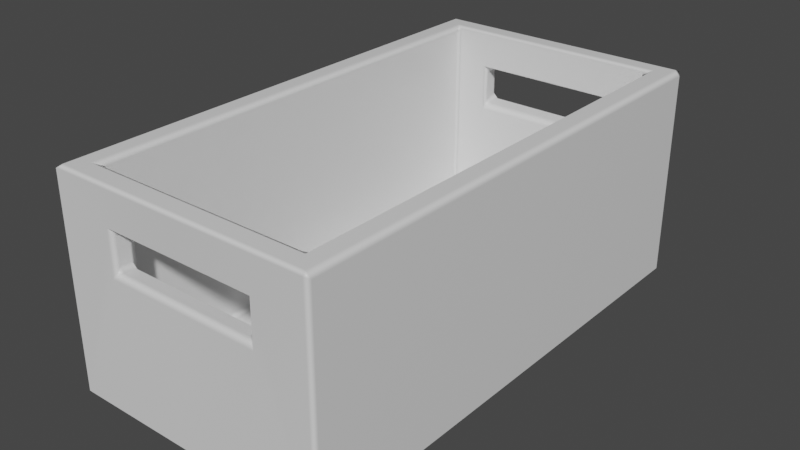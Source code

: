 # Source: Basket.blend  (saved by Blender 3.1.7; exported with 4.5.12 LTS)
import bpy
from mathutils import Matrix  # noqa: F401  (used for matrix-valued properties, if any)

bpy.ops.wm.read_factory_settings(use_empty=True)
scene = bpy.context.scene
scene.name = 'Scene'

# ---- collections
col_collection = bpy.data.collections.new('Collection'); scene.collection.children.link(col_collection)

# ---- materials (node trees are filled in below, after node groups)
mat_material = bpy.data.materials.new('Material')
mat_material.alpha_threshold = 0.0
mat_material.use_transparent_shadow = False
mat_material.line_color = (0.0, 0.0, 0.0, 1.0)

# ---- material node trees
mat_material.use_nodes = True; mat_material.node_tree.nodes.clear()
_N = mat_material.node_tree.nodes; _L = mat_material.node_tree.links
n0 = _N.new('ShaderNodeOutputMaterial'); n0.name = 'Material Output'; n0.location = (300, 300)
n1 = _N.new('ShaderNodeBsdfPrincipled'); n1.name = 'Principled BSDF'; n1.location = (10, 300)
n1.distribution = 'GGX'
n1.subsurface_method = 'RANDOM_WALK_SKIN'
n1.inputs[2].default_value = 0.4
n1.inputs[3].default_value = 1.45
n1.inputs[27].default_value = (0.0, 0.0, 0.0, 1.0)
n1.inputs[28].default_value = 1.0
_L.new(n1.outputs[0], n0.inputs[0])
n0.is_active_output = True

# ---- world
world_world = bpy.data.worlds.new('World'); scene.world = world_world
world_world.use_nodes = True; world_world.node_tree.nodes.clear()
_N = world_world.node_tree.nodes; _L = world_world.node_tree.links
n0 = _N.new('ShaderNodeOutputWorld'); n0.name = 'World Output'; n0.location = (300, 300)
n1 = _N.new('ShaderNodeBackground'); n1.name = 'Background'; n1.location = (10, 300)
n1.inputs[0].default_value = (0.05088, 0.05088, 0.05088, 1.0)
_L.new(n1.outputs[0], n0.inputs[0])
n0.is_active_output = True
world_world.color = (0.05088, 0.05088, 0.05088)
world_world.use_sun_shadow = False
world_world.sun_shadow_jitter_overblur = 0.0

# ---- meshes
me_cube = bpy.data.meshes.new('Cube')
me_cube.from_pydata([(0.0, 0.0, 0.0188), (0.0, 0.0, 0.1691), (1.0, -1.848, 1.59), (0.9599, -1.848, 1.631), (0.9755, -1.887, 1.614), (0.9774, -1.887, 0.07248), (0.96, -1.848, 0.0188), (1.0, -1.848, 0.0588), (0.9599, 0.0, 1.631), (1.0, 0.0, 1.59), (1.0, 0.0, 0.0588), (0.96, 0.0, 0.0188), (0.8128, -1.662, 1.593), (0.7947, -1.703, 1.613), (0.8529, -1.742, 1.633), (0.8128, 0.0, 1.593), (0.8529, 0.0, 1.633), (0.7728, -1.662, 0.1691), (0.7973, -1.702, 0.2224), (0.8128, -1.662, 0.2091), (0.7728, 0.0, 0.1691), (0.8128, 0.0, 0.2091), (0.0, -1.887, 1.613), (0.0, -1.848, 1.631), (0.0, -1.848, 0.0188), (0.0, -1.887, 0.07195), (0.0, -1.742, 1.633), (0.0, -1.703, 1.612), (0.0, -1.702, 0.2219), (0.0, -1.662, 0.1691), (0.5552, -1.832, 1.299), (0.5797, -1.873, 1.355), (0.5152, -1.832, 1.339), (0.5552, -1.832, 1.11), (0.5152, -1.832, 1.07), (0.5778, -1.873, 1.021), (0.0, -1.873, 1.022), (0.0, -1.832, 1.07), (0.0, -1.832, 1.339), (0.0, -1.873, 1.356), (0.5552, -1.748, 1.1), (0.5707, -1.708, 1.001), (0.5152, -1.748, 1.059), (0.5552, -1.748, 1.299), (0.5152, -1.748, 1.339), (0.5733, -1.707, 1.36), (0.0, -1.707, 1.361), (0.0, -1.748, 1.339), (0.0, -1.748, 1.059), (0.0, -1.708, 1.002)], [], [(12, 15, 21, 19), (3, 8, 16, 14), (13, 18, 41, 45), (23, 3, 14, 26), (4, 22, 39, 31), (33, 30, 43, 40), (18, 28, 49, 41), (0, 11, 6, 24), (37, 34, 42, 48), (10, 9, 2, 7), (25, 5, 35, 36), (27, 13, 45, 46), (20, 1, 29, 17), (32, 38, 47, 44), (2, 3, 4), (5, 6, 7), (12, 13, 14), (17, 18, 19), (30, 31, 32), (33, 34, 35), (40, 41, 42), (43, 44, 45), (4, 5, 7, 2), (8, 3, 2, 9), (24, 6, 5, 25), (6, 11, 10, 7), (15, 12, 14, 16), (20, 17, 19, 21), (18, 13, 12, 19), (3, 23, 22, 4), (13, 27, 26, 14), (17, 29, 28, 18), (30, 33, 35, 31), (36, 35, 34, 37), (31, 39, 38, 32), (40, 43, 45, 41), (44, 47, 46, 45), (41, 49, 48, 42), (43, 30, 32, 44), (33, 40, 42, 34), (5, 4, 31, 35)])
me_cube.polygons.foreach_set('use_smooth', [True] * 41)
_k = set([(2, 7), (2, 9), (3, 8), (3, 23), (4, 5), (4, 22), (5, 25), (6, 11), (6, 24), (7, 10), (12, 15), (12, 19), (13, 18), (13, 27), (14, 16), (14, 26), (17, 20), (17, 29), (18, 28), (19, 21), (30, 33), (30, 43), (31, 35), (31, 39), (32, 38), (32, 44), (33, 40), (34, 37), (34, 42), (35, 36), (40, 43), (41, 45), (41, 49), (42, 48), (44, 47), (45, 46)])
me_cube.attributes.new('sharp_edge', 'BOOLEAN', 'EDGE').data.foreach_set('value', [ (min(e.vertices), max(e.vertices)) in _k for e in me_cube.edges])
_k = {(4, 5): 1.0, (2, 7): 1.0, (3, 8): 1.0, (2, 9): 1.0, (6, 24): 0.52941, (5, 25): 0.52941, (6, 11): 0.52941, (7, 10): 0.52941, (12, 15): 1.0, (14, 16): 1.0, (17, 20): 0.38039, (19, 21): 0.38039, (13, 18): 1.0, (12, 19): 1.0, (3, 23): 1.0, (4, 22): 1.0, (13, 27): 1.0, (14, 26): 1.0, (17, 29): 0.38039, (18, 28): 0.38039, (30, 33): 1.0, (31, 35): 1.0, (35, 36): 0.52941, (34, 37): 0.52941, (31, 39): 1.0, (32, 38): 1.0, (40, 43): 1.0, (41, 45): 1.0, (44, 47): 1.0, (45, 46): 1.0, (41, 49): 0.38039, (42, 48): 0.38039}
me_cube.attributes.new('crease_edge', 'FLOAT', 'EDGE').data.foreach_set('value', [_k.get((min(e.vertices), max(e.vertices)), 0.0) for e in me_cube.edges])
_uv = me_cube.uv_layers.new(name='UVMap')
_uv.uv.foreach_set('vector', [0.4394, 0.4188, 0.439, 0.002365, 0.7858, 0.002014, 0.7862, 0.4185, 0.9141, 0.906, 0.451, 0.906, 0.451, 0.8792, 0.8875, 0.8792, 0.4346, 0.4299, 0.7829, 0.4293, 0.5878, 0.486, 0.4979, 0.4854, 0.9141, 0.6655, 0.9141, 0.906, 0.8875, 0.8792, 0.8875, 0.6655, 0.4059, 0.477, 0.4058, 0.7214, 0.3412, 0.7214, 0.3409, 0.5762, 0.961, 0.5718, 0.9564, 0.6323, 0.9307, 0.6319, 0.9327, 0.568, 0.7829, 0.4293, 0.783, 0.629, 0.5876, 0.629, 0.5878, 0.486, 0.8835, 0.6335, 0.8835, 0.8741, 0.4205, 0.8741, 0.4205, 0.6335, 0.9646, 0.4262, 0.9612, 0.5533, 0.9363, 0.5498, 0.949, 0.4254, 0.01663, 0.002019, 0.4003, 0.002399, 0.3999, 0.4654, 0.01618, 0.465, 0.0193, 0.7213, 0.01959, 0.4764, 0.2573, 0.5766, 0.2573, 0.7214, 0.4347, 0.629, 0.4346, 0.4299, 0.4979, 0.4854, 0.4977, 0.629, 0.998, 0.4184, 0.8044, 0.4184, 0.8044, 0.001995, 0.998, 0.001995, 0.9549, 0.6493, 0.9436, 0.7752, 0.9275, 0.7744, 0.9308, 0.6487, 0.3999, 0.4654, 0.4138, 0.4689, 0.4059, 0.477, 0.01959, 0.4764, 0.003273, 0.4709, 0.01618, 0.465, 0.4394, 0.4188, 0.4346, 0.4299, 0.4184, 0.4269, 0.7996, 0.4231, 0.7829, 0.4293, 0.7862, 0.4185, 0.9564, 0.6323, 0.9674, 0.6417, 0.9549, 0.6493, 0.961, 0.5718, 0.9612, 0.5533, 0.9784, 0.5572, 0.9327, 0.568, 0.9181, 0.5474, 0.9363, 0.5498, 0.9307, 0.6319, 0.9308, 0.6487, 0.9193, 0.6417, 0.4059, 0.477, 0.01959, 0.4764, 0.01618, 0.465, 0.3999, 0.4654, 0.4146, 0.002413, 0.4142, 0.4655, 0.3999, 0.4654, 0.4003, 0.002399, 0.002756, 0.7212, 0.002937, 0.4807, 0.01959, 0.4764, 0.0193, 0.7213, 0.002003, 0.465, 0.002461, 0.002005, 0.01663, 0.002019, 0.01618, 0.465, 0.439, 0.002365, 0.4394, 0.4188, 0.4202, 0.4202, 0.4249, 0.002379, 0.8, 0.002, 0.8004, 0.4184, 0.7862, 0.4185, 0.7858, 0.002014, 0.7829, 0.4293, 0.4346, 0.4299, 0.4394, 0.4188, 0.7862, 0.4185, 0.4165, 0.4809, 0.4165, 0.7214, 0.4058, 0.7214, 0.4059, 0.477, 0.4346, 0.4299, 0.4347, 0.629, 0.4235, 0.629, 0.4209, 0.433, 0.7997, 0.4354, 0.7997, 0.629, 0.783, 0.629, 0.7829, 0.4293, 0.9564, 0.6323, 0.961, 0.5718, 0.9784, 0.5572, 0.9674, 0.6417, 0.9767, 0.4264, 0.9784, 0.5572, 0.9612, 0.5533, 0.9646, 0.4262, 0.9674, 0.6417, 0.9527, 0.7761, 0.9436, 0.7752, 0.9549, 0.6493, 0.9327, 0.568, 0.9307, 0.6319, 0.9193, 0.6417, 0.9181, 0.5474, 0.9308, 0.6487, 0.9275, 0.7744, 0.9181, 0.7742, 0.9193, 0.6417, 0.9181, 0.5474, 0.9356, 0.4239, 0.949, 0.4254, 0.9363, 0.5498, 0.9307, 0.6319, 0.9564, 0.6323, 0.9549, 0.6493, 0.9308, 0.6487, 0.961, 0.5718, 0.9327, 0.568, 0.9363, 0.5498, 0.9612, 0.5533, 0.01959, 0.4764, 0.4059, 0.477, 0.3409, 0.5762, 0.2573, 0.5766])
me_cube.materials.append(mat_material)
me_cube.use_remesh_preserve_volume = False
me_cube.use_remesh_preserve_attributes = False
me_cube.use_mirror_vertex_groups = False
me_cube.update()
me_cube.normals_split_custom_set([tuple(v) for v in zip(*[iter([-1.0, 0.0, 0.0, -1.0, 0.0, 0.0, -1.0, 0.0, 0.0, -1.0, 0.0, 0.0, 0.008668, -0.008651, 0.9999, 0.01725, 2.334e-10, 0.9999, 0.01725, 2.334e-10, 0.9999, 0.008615, -0.008704, 0.9999, -0.01015, 0.9999, -0.01048, -0.003964, 1.0, 0.005284, -0.01341, 0.9999, 0.002537, -0.01139, 0.9999, -0.009394, -1.51e-08, -0.01738, 0.9998, 0.008668, -0.008651, 0.9999, 0.008615, -0.008704, 0.9999, -1.51e-08, -0.01738, 0.9998, -0.0226, -0.9995, -0.02013, -8.796e-09, -0.9985, -0.05461, -8.796e-09, -0.9985, -0.05461, -0.01636, -0.9994, -0.02966, -1.0, 0.0, 0.0, -1.0, 0.0, 0.0, -1.0, 0.0, 0.0, -1.0, 0.0, 0.0, -0.003964, 1.0, 0.005284, 4.095e-11, 1.0, 0.006437, 4.095e-11, 1.0, 0.006437, -0.01341, 0.9999, 0.002537, 0.0, 0.0, -1.0, 0.0, 0.0, -1.0, 0.0, 0.0, -1.0, 0.0, 0.0, -1.0, 0.0, 0.1232, 0.9924, 0.0, 0.1232, 0.9924, 0.0, 0.1232, 0.9924, 0.0, 0.1232, 0.9924, 1.0, 0.0, 0.0, 1.0, 0.0, 0.0, 1.0, 0.0, 0.0, 1.0, 0.0, 0.0, -5.95e-10, -0.9999, 0.01507, -0.009057, -0.9999, 0.01126, -0.0208, -0.9998, 0.006309, -5.95e-10, -0.9999, 0.01507, 1.561e-09, 0.9998, -0.01937, -0.01015, 0.9999, -0.01048, -0.01139, 0.9999, -0.009394, 1.561e-09, 0.9998, -0.01937, 0.0, 0.0, 1.0, 0.0, 0.0, 1.0, 0.0, 0.0, 1.0, 0.0, 0.0, 1.0, 0.0, 0.0, -1.0, 0.0, 0.0, -1.0, 0.0, 0.0, -1.0, 0.0, 0.0, -1.0, 1.0, 1.252e-05, -1.705e-05, 0.005701, -0.01149, 0.9999, -0.02397, -0.9995, -0.01829, -0.0119, -0.9999, 0.01025, -3.01e-06, -1.317e-05, -1.0, 1.0, -7.659e-06, -2.48e-05, -1.0, -2.739e-05, 3.964e-06, -0.007331, 0.9999, -0.01289, 0.01157, -0.005872, 0.9999, -2.087e-05, -1.973e-05, 1.0, -0.01473, 0.9999, 0.002167, -1.0, 4.709e-06, 2.646e-05, -1.0, 9.209e-06, 1.49e-06, -0.01153, -0.9993, -0.03615, -2.536e-05, 1.883e-05, -1.0, -1.0, -1.491e-05, 1.156e-05, -7.389e-05, 0.1232, 0.9924, -0.02377, -0.9997, 0.004776, -1.0, -3.842e-05, 1.946e-05, -0.007389, 1.0, 0.004206, -4.399e-05, 0.1232, 0.9924, -1.0, -1.115e-05, 1.35e-05, -1.243e-05, -2.611e-05, -1.0, -0.01465, 0.9999, -0.006424, -0.02397, -0.9995, -0.01829, -0.0119, -0.9999, 0.01025, 1.0, -7.659e-06, -2.48e-05, 1.0, 1.252e-05, -1.705e-05, 0.01726, -3.325e-05, 0.9999, 0.005701, -0.01149, 0.9999, 1.0, 1.252e-05, -1.705e-05, 1.0, -3.43e-05, -1.818e-06, 1.989e-05, -2.831e-06, -1.0, -3.01e-06, -1.317e-05, -1.0, -0.0119, -0.9999, 0.01025, -9.975e-05, -0.9999, 0.01506, -3.01e-06, -1.317e-05, -1.0, 2.363e-05, -3.378e-05, -1.0, 1.0, -3.394e-05, 2.372e-05, 1.0, -7.659e-06, -2.48e-05, -1.0, -3.512e-05, 9.477e-06, -1.0, -2.739e-05, 3.964e-06, 0.01157, -0.005872, 0.9999, 0.01727, -3.399e-05, 0.9999, -2.357e-05, 3.091e-08, 1.0, -2.087e-05, -1.973e-05, 1.0, -1.0, 4.709e-06, 2.646e-05, -1.0, 0.0, -2.363e-05, -0.01473, 0.9999, 0.002167, -0.007331, 0.9999, -0.01289, -1.0, -2.739e-05, 3.964e-06, -1.0, 4.709e-06, 2.646e-05, 0.005701, -0.01149, 0.9999, -5.755e-05, -0.01738, 0.9998, -4.069e-05, -0.9985, -0.05462, -0.02397, -0.9995, -0.01829, -0.007331, 0.9999, -0.01289, -0.0001489, 0.9998, -0.01937, 8.508e-06, -0.01736, 0.9998, 0.01157, -0.005872, 0.9999, -2.087e-05, -1.973e-05, 1.0, -0.0001187, 6.169e-06, 1.0, -1.185e-05, 1.0, 0.00644, -0.01473, 0.9999, 0.002167, -1.0, 9.209e-06, 1.49e-06, -1.0, -1.491e-05, 1.156e-05, -0.02377, -0.9997, 0.004776, -0.01153, -0.9993, -0.03615, -3.17e-05, -0.9999, 0.01507, -0.02377, -0.9997, 0.004776, -7.389e-05, 0.1232, 0.9924, 0.0002047, 0.1232, 0.9924, -0.01153, -0.9993, -0.03615, -0.0002662, -0.9985, -0.05462, 1.046e-05, -2.521e-05, -1.0, -2.536e-05, 1.883e-05, -1.0, -1.0, -3.842e-05, 1.946e-05, -1.0, -1.115e-05, 1.35e-05, -0.01465, 0.9999, -0.006424, -0.007389, 1.0, 0.004206, -1.243e-05, -2.611e-05, -1.0, -4.207e-05, -1.748e-05, -1.0, -8.775e-06, 0.9998, -0.01936, -0.01465, 0.9999, -0.006424, -0.007389, 1.0, 0.004206, 0.0002111, 1.0, 0.006461, -2.454e-06, 0.1232, 0.9924, -4.399e-05, 0.1232, 0.9924, -1.0, -1.115e-05, 1.35e-05, -1.0, 9.209e-06, 1.49e-06, -2.536e-05, 1.883e-05, -1.0, -1.243e-05, -2.611e-05, -1.0, -1.0, -1.491e-05, 1.156e-05, -1.0, -3.842e-05, 1.946e-05, -4.399e-05, 0.1232, 0.9924, -7.389e-05, 0.1232, 0.9924, -0.009057, -0.9999, 0.01126, -0.0226, -0.9995, -0.02013, -0.01636, -0.9994, -0.02966, -0.0208, -0.9998, 0.006309])] * 3)])

# ---- objects
ob_basket = bpy.data.objects.new('Basket', me_cube)

# ---- transforms, parenting, visibility, modifiers, constraints
ob_basket.location = (0.0, 0.0, 0.0)
ob_basket.lock_rotations_4d = False
ob_basket.empty_display_type = 'ARROWS'
ob_basket.lineart.crease_threshold = 0.0
_m = ob_basket.modifiers.new('Mirror', 'MIRROR')
_m.use_axis = (True, True, False)
_m.use_clip = True

# ---- collection membership
col_collection.objects.link(ob_basket)

# ---- scene / render settings (as saved in the file)
scene.frame_start = 1; scene.frame_end = 250; scene.frame_set(1)
scene.render.engine = 'BLENDER_EEVEE_NEXT'
scene.cycles.sampling_pattern = 'TABULATED_SOBOL'
scene.cycles.use_light_tree = False
scene.view_settings.view_transform = 'Filmic'
bpy.context.view_layer.update()

# ---- added for rendering (the .blend has no active camera and no usable light): camera, sun
cam_auto = bpy.data.cameras.new('AutoCamera')
cam_auto.lens = 50.0
cam_auto.sensor_width = 36.0
cam_auto.clip_end = 1000.0
ob_auto_camera = bpy.data.objects.new('AutoCamera', cam_auto)
scene.collection.objects.link(ob_auto_camera)
ob_auto_camera.location = (4.22486, -5.06983, 4.20565)
ob_auto_camera.rotation_euler = (1.09748, -7.21219e-08, 0.694738)
scene.camera = ob_auto_camera
light_auto_sun = bpy.data.lights.new('AutoSun', 'SUN')
light_auto_sun.energy = 3.0
light_auto_sun.angle = 0.0523599
ob_auto_sun = bpy.data.objects.new('AutoSun', light_auto_sun)
scene.collection.objects.link(ob_auto_sun)
ob_auto_sun.rotation_euler = (0.872665, 0.174533, 0.523599)
bpy.context.view_layer.update()
